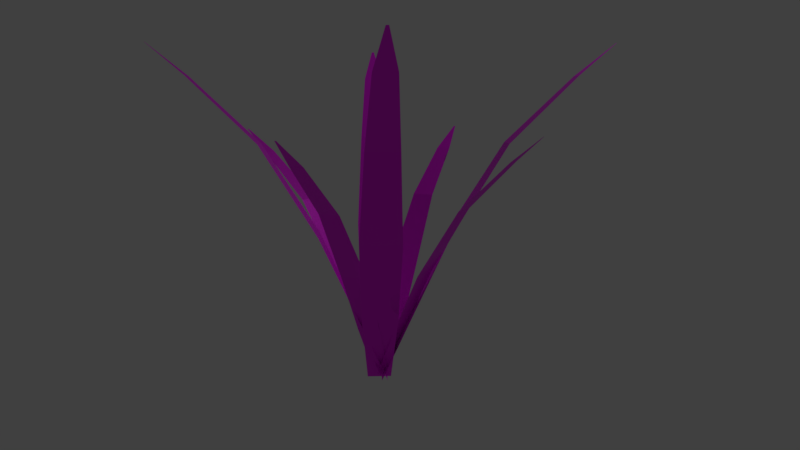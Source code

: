 # Source: grass.blend  (saved by Blender 2.79.0; exported with 4.5.12 LTS)
import bpy
from mathutils import Matrix  # noqa: F401  (used for matrix-valued properties, if any)

bpy.ops.wm.read_factory_settings(use_empty=True)
scene = bpy.context.scene
scene.name = 'Scene'

# ---- collections
col_collection_1 = bpy.data.collections.new('Collection 1'); scene.collection.children.link(col_collection_1)

# ---- images (referenced by path relative to the original .blend; pixels are not part of the script)
import os
ASSET_DIR = os.environ.get("B2B_ASSET_DIR", "")  # directory of the original .blend (textures are referenced by path, not embedded)
HERE = os.path.dirname(os.path.abspath(__file__))  # packed textures are extracted next to this script under _unpacked/

def load_image(name, relpath, width, height, colorspace="sRGB"):
    """Load a texture the original file referenced (path relative to the .blend, or extracted next to this script)."""
    p = next((c for c in (os.path.join(HERE, relpath), os.path.join(ASSET_DIR, relpath)) if relpath and os.path.exists(c)), "")
    if p:
        img = bpy.data.images.load(p, check_existing=True)
        img.name = name
    else:  # same state as the original file: an image datablock whose file is absent (Cycles renders it pink)
        img = bpy.data.images.new(name, width, height)
        img.source = "FILE"
        img.filepath = "//" + (relpath or name)
    img.colorspace_settings.name = colorspace
    return img
img_grass_png = load_image('grass.png', 'grass.png', 1024, 1024, 'sRGB')

# ---- materials (node trees are filled in below, after node groups)
mat_material_001 = bpy.data.materials.new('Material.001')
mat_material_001.alpha_threshold = 0.0
mat_material_001.roughness = 0.5

# ---- material node trees
mat_material_001.use_nodes = True; mat_material_001.node_tree.nodes.clear()
_N = mat_material_001.node_tree.nodes; _L = mat_material_001.node_tree.links
n0 = _N.new('ShaderNodeMapping'); n0.name = 'Mapping.001'; n0.location = (-1096, 152)
n1 = _N.new('ShaderNodeTexCoord'); n1.name = 'Texture Coordinate.001'; n1.location = (-1296, 135)
n2 = _N.new('ShaderNodeTexNoise'); n2.name = 'Musgrave Texture'; n2.location = (-772, 133)
n2.width = 150
n2.noise_type = 'RIDGED_MULTIFRACTAL'
n2.normalize = False
n2.inputs[2].default_value = 6.5
n2.inputs[3].default_value = 1.5
n2.inputs[4].default_value = 1.0
n2.inputs[5].default_value = 0.9
n3 = _N.new('ShaderNodeValToRGB'); n3.name = 'ColorRamp'; n3.location = (-541, 151)
n3.width = 233
while len(n3.color_ramp.elements) > 1: n3.color_ramp.elements.remove(n3.color_ramp.elements[-1])
n3.color_ramp.elements[0].position = 0.1415; n3.color_ramp.elements[0].color = (0.0, 0.0, 0.0, 1.0)
_e = n3.color_ramp.elements.new(0.3915); _e.color = (1.0, 1.0, 1.0, 1.0)
n4 = _N.new('ShaderNodeBump'); n4.name = 'Bump'; n4.location = (-248, 187)
n4.inputs[1].default_value = 0.1
n4.inputs[2].default_value = 1.0
n5 = _N.new('ShaderNodeMapping'); n5.name = 'Mapping'; n5.location = (-805, 470)
n6 = _N.new('ShaderNodeTexCoord'); n6.name = 'Texture Coordinate'; n6.location = (-1005, 453)
n7 = _N.new('ShaderNodeBsdfPrincipled'); n7.name = 'Principled BSDF'; n7.location = (-37, 390)
n7.width = 150
n7.subsurface_method = 'BURLEY'
n7.inputs[3].default_value = 1.45
n7.inputs[9].default_value = (1.0, 1.0, 1.0)
n8 = _N.new('ShaderNodeTexImage'); n8.name = 'Image Texture'; n8.location = (-481, 445)
n8.width = 140
n8.image = img_grass_png
n9 = _N.new('ShaderNodeBsdfAnisotropic'); n9.name = 'Glossy BSDF'; n9.location = (-15, 646)
n9.distribution = 'GGX'
n9.inputs[1].default_value = 0.4472
n10 = _N.new('ShaderNodeOutputMaterial'); n10.name = 'Material Output'; n10.location = (373, 381)
n11 = _N.new('ShaderNodeMixShader'); n11.name = 'Mix Shader'; n11.location = (207, 502)
n11.inputs[0].default_value = 0.7091
_L.new(n5.outputs[0], n8.inputs[0])
_L.new(n6.outputs[2], n5.inputs[0])
_L.new(n8.outputs[0], n7.inputs[0])
_L.new(n1.outputs[2], n0.inputs[0])
_L.new(n0.outputs[0], n2.inputs[0])
_L.new(n2.outputs[0], n3.inputs[0])
_L.new(n3.outputs[0], n4.inputs[3])
_L.new(n4.outputs[0], n7.inputs[5])
_L.new(n8.outputs[0], n9.inputs[0])
_L.new(n11.outputs[0], n10.inputs[0])
_L.new(n9.outputs[0], n11.inputs[1])
_L.new(n7.outputs[0], n11.inputs[2])
n10.is_active_output = True

# ---- world
world_world = bpy.data.worlds.new('World'); scene.world = world_world
world_world.color = (0.05088, 0.05088, 0.05088)
world_world.use_sun_shadow = False
world_world.sun_shadow_jitter_overblur = 0.0
world_world.cycles.sampling_method = 'MANUAL'

# ---- cameras
cam_camera = bpy.data.cameras.new('Camera')
cam_camera.clip_end = 100.0
cam_camera.lens = 35.0
cam_camera.sensor_width = 32.0
cam_camera.sensor_height = 18.0
cam_camera.ortho_scale = 7.314
cam_camera.dof.focus_distance = 0.0

# ---- lights
light_lamp = bpy.data.lights.new('Lamp', 'POINT')
light_lamp.transmission_factor = 0.0
light_lamp.cutoff_distance = 30.0
light_lamp.energy = 100.0
light_lamp.shadow_buffer_clip_start = 1.001
light_lamp.shadow_soft_size = 0.1
light_lamp.shadow_maximum_resolution = 0.006
light_lamp.use_absolute_resolution = True

# ---- meshes
me_plane = bpy.data.meshes.new('Plane')
me_plane.from_pydata([(-0.1385, 0.03992, 0.0), (0.1385, 0.03992, 0.0), (-0.01465, 2.726, 3.902), (0.01465, 2.726, 3.902), (-0.1201, 2.274, 3.529), (-0.1824, 1.488, 2.77), (-0.2378, 0.8275, 1.716), (-0.2095, 0.3913, 0.7804), (0.2095, 0.3913, 0.7804), (0.2378, 0.8275, 1.716), (0.1824, 1.488, 2.77), (0.1201, 2.274, 3.529), (-0.1385, 0.009891, 0.0), (0.1385, 0.009891, 0.0), (-0.01465, -2.676, 3.902), (0.01465, -2.676, 3.902), (-0.1201, -2.224, 3.529), (-0.1824, -1.438, 2.77), (-0.2378, -0.7776, 1.716), (-0.2095, -0.3415, 0.7804), (0.2095, -0.3415, 0.7804), (0.2378, -0.7776, 1.716), (0.1824, -1.438, 2.77), (0.1201, -2.224, 3.529), (0.02685, -0.149, 2.384e-07), (0.02685, 0.128, 2.384e-07), (2.713, -0.02513, 3.902), (2.713, 0.004169, 3.902), (2.261, -0.1306, 3.529), (1.475, -0.1928, 2.77), (0.8144, -0.2483, 1.716), (0.3782, -0.22, 0.7804), (0.3782, 0.199, 0.7804), (0.8144, 0.2273, 1.716), (1.475, 0.1719, 2.77), (2.261, 0.1096, 3.529), (0.0938, 0.128, 2.384e-07), (0.0938, -0.149, 2.384e-07), (-2.592, 0.004169, 3.902), (-2.592, -0.02513, 3.902), (-2.14, 0.1096, 3.529), (-1.355, 0.1719, 2.77), (-0.6937, 0.2273, 1.716), (-0.2576, 0.199, 0.7804), (-0.2576, -0.22, 0.7804), (-0.6937, -0.2483, 1.716), (-1.355, -0.1928, 2.77), (-2.14, -0.1306, 3.529), (-0.06121, 0.09284, 0.05221), (0.1097, -0.01465, 0.05221), (1.057, 1.702, 2.896), (1.075, 1.69, 2.896), (0.817, 1.464, 2.624), (0.4737, 1.003, 2.071), (0.1831, 0.6172, 1.303), (0.03135, 0.3371, 0.621), (0.2898, 0.1746, 0.621), (0.4765, 0.4327, 1.303), (0.6987, 0.8619, 2.071), (0.9652, 1.371, 2.624), (-0.07286, 0.07431, 0.05221), (0.09805, -0.03318, 0.05221), (-1.039, -1.631, 2.896), (-1.02, -1.642, 2.896), (-0.9283, -1.311, 2.624), (-0.6619, -0.8022, 2.071), (-0.4397, -0.373, 1.303), (-0.253, -0.1149, 0.621), (0.005492, -0.2775, 0.621), (-0.1463, -0.5575, 1.303), (-0.4369, -0.9437, 2.071), (-0.7801, -1.404, 2.624), (-0.03249, -0.08787, 0.05221), (0.075, 0.08304, 0.05221), (1.672, -1.054, 2.896), (1.684, -1.035, 2.896), (1.353, -0.9433, 2.624), (0.844, -0.6769, 2.071), (0.4148, -0.4547, 1.303), (0.1567, -0.268, 0.621), (0.3193, -0.009518, 0.621), (0.5994, -0.1613, 1.303), (0.9855, -0.4519, 2.071), (1.446, -0.7951, 2.624), (0.1163, 0.05706, 0.05221), (0.008809, -0.1138, 0.05221), (-1.589, 1.023, 2.896), (-1.6, 1.005, 2.896), (-1.269, 0.9125, 2.624), (-0.7602, 0.6461, 2.071), (-0.331, 0.4239, 1.303), (-0.07292, 0.2372, 0.621), (-0.2355, -0.02129, 0.621), (-0.5156, 0.1305, 1.303), (-0.9017, 0.4211, 2.071), (-1.362, 0.7643, 2.624)], [], [(4, 11, 3, 2), (0, 1, 8, 7), (7, 8, 9, 6), (6, 9, 10, 5), (5, 10, 11, 4), (16, 23, 15, 14), (12, 13, 20, 19), (19, 20, 21, 18), (18, 21, 22, 17), (17, 22, 23, 16), (28, 35, 27, 26), (24, 25, 32, 31), (31, 32, 33, 30), (30, 33, 34, 29), (29, 34, 35, 28), (40, 47, 39, 38), (36, 37, 44, 43), (43, 44, 45, 42), (42, 45, 46, 41), (41, 46, 47, 40), (52, 59, 51, 50), (48, 49, 56, 55), (55, 56, 57, 54), (54, 57, 58, 53), (53, 58, 59, 52), (64, 71, 63, 62), (60, 61, 68, 67), (67, 68, 69, 66), (66, 69, 70, 65), (65, 70, 71, 64), (76, 83, 75, 74), (72, 73, 80, 79), (79, 80, 81, 78), (78, 81, 82, 77), (77, 82, 83, 76), (88, 95, 87, 86), (84, 85, 92, 91), (91, 92, 93, 90), (90, 93, 94, 89), (89, 94, 95, 88)])
_uv = me_plane.uv_layers.new(name='UVMap')
_uv.uv.foreach_set('vector', [0.05347, 0.9045, 0.09451, 0.9045, 0.08946, 1.0, 0.05852, 1.0, 0.05032, 2.85e-05, 0.09765, 2.85e-05, 0.1098, 0.2, 0.0382, 0.2, 0.0382, 0.2, 0.1098, 0.2, 0.1146, 0.4326, 0.03336, 0.4326, 0.03336, 0.4326, 0.1146, 0.4326, 0.1051, 0.71, 0.04284, 0.71, 0.04284, 0.71, 0.1051, 0.71, 0.09451, 0.9045, 0.05347, 0.9045, 0.05347, 0.9045, 0.09451, 0.9045, 0.08946, 1.0, 0.05852, 1.0, 0.05032, 2.85e-05, 0.09765, 2.85e-05, 0.1098, 0.2, 0.0382, 0.2, 0.0382, 0.2, 0.1098, 0.2, 0.1146, 0.4326, 0.03336, 0.4326, 0.03336, 0.4326, 0.1146, 0.4326, 0.1051, 0.71, 0.04284, 0.71, 0.04284, 0.71, 0.1051, 0.71, 0.09451, 0.9045, 0.05347, 0.9045, 0.05347, 0.9045, 0.09451, 0.9045, 0.08946, 1.0, 0.05852, 1.0, 0.05032, 2.85e-05, 0.09765, 2.85e-05, 0.1098, 0.2, 0.0382, 0.2, 0.0382, 0.2, 0.1098, 0.2, 0.1146, 0.4326, 0.03336, 0.4326, 0.03336, 0.4326, 0.1146, 0.4326, 0.1051, 0.71, 0.04284, 0.71, 0.04284, 0.71, 0.1051, 0.71, 0.09451, 0.9045, 0.05347, 0.9045, 0.05347, 0.9045, 0.09451, 0.9045, 0.08946, 1.0, 0.05852, 1.0, 0.05032, 2.85e-05, 0.09765, 2.85e-05, 0.1098, 0.2, 0.0382, 0.2, 0.0382, 0.2, 0.1098, 0.2, 0.1146, 0.4326, 0.03336, 0.4326, 0.03336, 0.4326, 0.1146, 0.4326, 0.1051, 0.71, 0.04284, 0.71, 0.04284, 0.71, 0.1051, 0.71, 0.09451, 0.9045, 0.05347, 0.9045, 0.05347, 0.9045, 0.09451, 0.9045, 0.08946, 1.0, 0.05852, 1.0, 0.05032, 2.85e-05, 0.09765, 2.85e-05, 0.1098, 0.2, 0.0382, 0.2, 0.0382, 0.2, 0.1098, 0.2, 0.1146, 0.4326, 0.03336, 0.4326, 0.03336, 0.4326, 0.1146, 0.4326, 0.1051, 0.71, 0.04284, 0.71, 0.04284, 0.71, 0.1051, 0.71, 0.09451, 0.9045, 0.05347, 0.9045, 0.05347, 0.9045, 0.09451, 0.9045, 0.08946, 1.0, 0.05852, 1.0, 0.05032, 2.85e-05, 0.09765, 2.85e-05, 0.1098, 0.2, 0.0382, 0.2, 0.0382, 0.2, 0.1098, 0.2, 0.1146, 0.4326, 0.03336, 0.4326, 0.03336, 0.4326, 0.1146, 0.4326, 0.1051, 0.71, 0.04284, 0.71, 0.04284, 0.71, 0.1051, 0.71, 0.09451, 0.9045, 0.05347, 0.9045, 0.05347, 0.9045, 0.09451, 0.9045, 0.08946, 1.0, 0.05852, 1.0, 0.05032, 2.85e-05, 0.09765, 2.85e-05, 0.1098, 0.2, 0.0382, 0.2, 0.0382, 0.2, 0.1098, 0.2, 0.1146, 0.4326, 0.03336, 0.4326, 0.03336, 0.4326, 0.1146, 0.4326, 0.1051, 0.71, 0.04284, 0.71, 0.04284, 0.71, 0.1051, 0.71, 0.09451, 0.9045, 0.05347, 0.9045, 0.05347, 0.9045, 0.09451, 0.9045, 0.08946, 1.0, 0.05852, 1.0, 0.05032, 2.85e-05, 0.09765, 2.85e-05, 0.1098, 0.2, 0.0382, 0.2, 0.0382, 0.2, 0.1098, 0.2, 0.1146, 0.4326, 0.03336, 0.4326, 0.03336, 0.4326, 0.1146, 0.4326, 0.1051, 0.71, 0.04284, 0.71, 0.04284, 0.71, 0.1051, 0.71, 0.09451, 0.9045, 0.05347, 0.9045])
me_plane.materials.append(mat_material_001)
me_plane.use_remesh_preserve_volume = False
me_plane.use_remesh_preserve_attributes = False
me_plane.use_mirror_vertex_groups = False
me_plane.update()

# ---- objects
ob_plane = bpy.data.objects.new('Plane', me_plane)
ob_lamp = bpy.data.objects.new('Lamp', light_lamp)
ob_camera = bpy.data.objects.new('Camera', cam_camera)

# ---- transforms, parenting, visibility, modifiers, constraints
ob_plane.location = (0.0, 0.0, 0.0)
ob_plane.lineart.crease_threshold = 0.0
ob_lamp.location = (4.076, 1.005, 5.904)
ob_lamp.rotation_euler = (0.6503, 0.05522, 1.866)
ob_lamp.lock_rotations_4d = False
ob_lamp.empty_display_type = 'ARROWS'
ob_lamp.color = (0.0, 0.0, 0.0, 0.0)
ob_lamp.lineart.crease_threshold = 0.0
ob_camera.location = (-0.2872, -10.02, 3.379)
ob_camera.rotation_euler = (1.417, 3.351e-07, -0.05307)
ob_camera.scale = (1.0, 1.0, 1.0)
ob_camera.lock_rotations_4d = False
ob_camera.empty_display_type = 'ARROWS'
ob_camera.color = (0.0, 0.0, 0.0, 0.0)
ob_camera.display_type = 'WIRE'
ob_camera.lineart.crease_threshold = 0.0

# ---- collection membership
col_collection_1.objects.link(ob_plane)
col_collection_1.objects.link(ob_lamp)
col_collection_1.objects.link(ob_camera)

# ---- scene / render settings (as saved in the file)
scene.camera = ob_camera
scene.frame_start = 1; scene.frame_end = 250; scene.frame_set(1)
scene.render.engine = 'CYCLES'
scene.render.resolution_percentage = 50
scene.render.dither_intensity = 0.0
scene.cycles.use_denoising = False
scene.cycles.samples = 128
scene.cycles.sampling_pattern = 'TABULATED_SOBOL'
scene.cycles.use_adaptive_sampling = False
scene.cycles.use_light_tree = False
scene.cycles.blur_glossy = 0.0
scene.cycles.sample_clamp_indirect = 0.0
scene.view_settings.view_transform = 'Standard'
bpy.context.view_layer.update()
